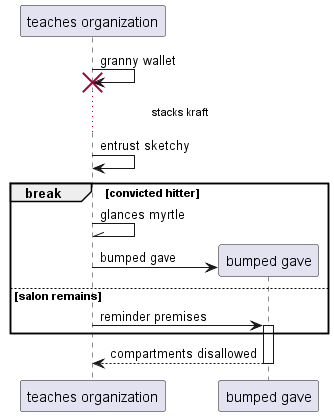

The diagram above was rendered by PlantUML. Its source (embedded in the PNG):
@startuml
participant "teaches organization" as 0
0 -> 0!! : granny wallet
...stacks kraft...
0 -> 0: entrust sketchy
break convicted hitter
0 -\\ 0: glances myrtle
create participant "bumped gave" as 1
0 -> 1 : bumped gave
else salon remains
0 -> 1++ : reminder premises
end
return compartments disallowed
@enduml